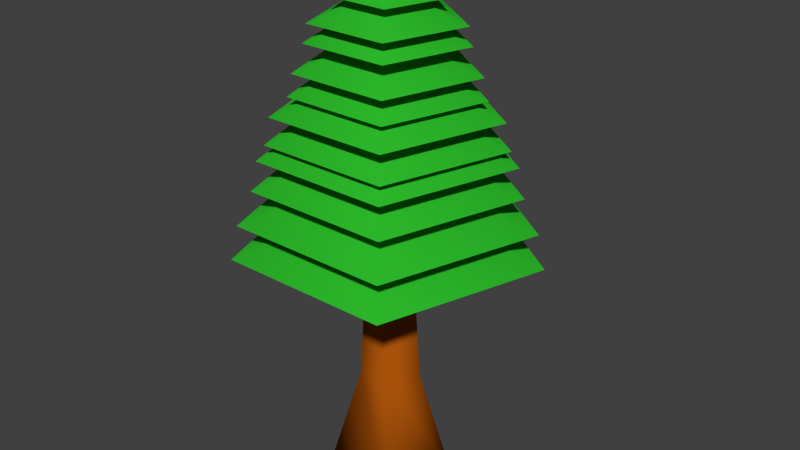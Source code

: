 # Source: pohon_1.blend  (saved by Blender 3.6.13; exported with 4.5.12 LTS)
import bpy
from mathutils import Matrix  # noqa: F401  (used for matrix-valued properties, if any)

bpy.ops.wm.read_factory_settings(use_empty=True)
scene = bpy.context.scene
scene.name = 'Scene'

# ---- collections
col_collection_1 = bpy.data.collections.new('Collection 1'); scene.collection.children.link(col_collection_1)

# ---- materials (node trees are filled in below, after node groups)
mat_material_005 = bpy.data.materials.new('Material.005')
mat_material_005.alpha_threshold = 0.0
mat_material_005.use_transparent_shadow = False
mat_material_005.diffuse_color = (0.02814, 0.5173, 0.02615, 1.0)
mat_material_005.roughness = 0.5
mat_material_005.specular_intensity = 0.0
mat_material_005.line_color = (0.0, 0.0, 0.0, 1.0)
mat_material_001 = bpy.data.materials.new('Material.001')
mat_material_001.alpha_threshold = 0.0
mat_material_001.use_transparent_shadow = False
mat_material_001.diffuse_color = (0.8, 0.1288, 0.009789, 1.0)
mat_material_001.roughness = 0.5
mat_material_001.specular_intensity = 0.0
mat_material_006 = bpy.data.materials.new('Material.006')
mat_material_006.alpha_threshold = 0.0
mat_material_006.use_transparent_shadow = False
mat_material_006.diffuse_color = (0.4385, 0.09567, 0.003788, 1.0)
mat_material_006.roughness = 0.5
mat_material_006.specular_intensity = 0.0

# ---- material node trees

# ---- world
world_world = bpy.data.worlds.new('World'); scene.world = world_world
world_world.color = (0.05088, 0.05088, 0.05088)
world_world.use_sun_shadow = False
world_world.sun_shadow_jitter_overblur = 0.0
world_world.cycles.sampling_method = 'MANUAL'
world_world.cycles.sample_map_resolution = 256

# ---- meshes
me_cube_001 = bpy.data.meshes.new('Cube.001')
me_cube_001.from_pydata([(1.013, 0.329, -0.8657), (3.3e-08, 1.065, -0.8657), (0.6259, -0.8615, -0.8657), (-0.6259, -0.8615, -0.8657), (-1.013, 0.329, -0.8657), (0.08925, 0.029, -0.5674), (-1.504e-08, 0.09384, -0.5674), (0.05516, -0.07592, -0.5674), (-0.05516, -0.07592, -0.5674), (-0.08925, 0.029, -0.5674), (0.9642, 0.3133, -0.6806), (3.474e-08, 1.014, -0.6806), (0.5959, -0.8202, -0.6806), (-0.5959, -0.8202, -0.6806), (-0.9642, 0.3133, -0.6806), (0.08498, 0.02761, -0.3965), (-1.1e-08, 0.08935, -0.3965), (0.05252, -0.07229, -0.3965), (-0.05252, -0.07229, -0.3965), (-0.08498, 0.02761, -0.3965), (0.8648, 0.281, -0.5002), (3.555e-08, 0.9093, -0.5002), (0.5345, -0.7356, -0.5002), (-0.5345, -0.7356, -0.5002), (-0.8648, 0.281, -0.5002), (0.07621, 0.02476, -0.2454), (-5.472e-09, 0.08014, -0.2454), (0.0471, -0.06483, -0.2454), (-0.0471, -0.06483, -0.2454), (-0.07621, 0.02476, -0.2454), (0.8233, 0.2675, -0.3421), (3.526e-08, 0.8657, -0.3421), (0.5089, -0.7004, -0.3421), (-0.5089, -0.7004, -0.3421), (-0.8233, 0.2675, -0.3421), (0.07256, 0.02358, -0.09951), (-3.8e-09, 0.0763, -0.09951), (0.04485, -0.06173, -0.09951), (-0.04485, -0.06173, -0.09951), (-0.07256, 0.02358, -0.09951), (0.7698, 0.2501, -0.2624), (3.451e-08, 0.8094, -0.2624), (0.4758, -0.6548, -0.2624), (-0.4758, -0.6548, -0.2624), (-0.7698, 0.2501, -0.2624), (0.06785, 0.02204, -0.03561), (-2.005e-09, 0.07134, -0.03561), (0.04193, -0.05771, -0.03561), (-0.04193, -0.05771, -0.03561), (-0.06785, 0.02204, -0.03561), (0.733, 0.2382, -0.1216), (2.379e-08, 0.7707, -0.1216), (0.453, -0.6235, -0.1216), (-0.453, -0.6235, -0.1216), (-0.733, 0.2382, -0.1216), (0.0646, 0.02099, 0.09428), (-1.098e-08, 0.06792, 0.09428), (0.03992, -0.05495, 0.09428), (-0.03992, -0.05495, 0.09428), (-0.0646, 0.02099, 0.09428), (0.6195, 0.2013, -0.02572), (3.118e-08, 0.6514, -0.02572), (0.3829, -0.527, -0.02572), (-0.3829, -0.527, -0.02572), (-0.6195, 0.2013, -0.02572), (0.0546, 0.01774, 0.1568), (1.794e-09, 0.05741, 0.1568), (0.03374, -0.04645, 0.1568), (-0.03374, -0.04645, 0.1568), (-0.0546, 0.01774, 0.1568), (0.5899, 0.1917, 0.08756), (2.588e-08, 0.6202, 0.08756), (0.3645, -0.5018, 0.08756), (-0.3645, -0.5018, 0.08756), (-0.5899, 0.1917, 0.08756), (0.05198, 0.01689, 0.2613), (-2.101e-09, 0.05466, 0.2613), (0.03213, -0.04422, 0.2613), (-0.03213, -0.04422, 0.2613), (-0.05198, 0.01689, 0.2613), (0.5169, 0.168, 0.2312), (2.902e-08, 0.5435, 0.2312), (0.3195, -0.4397, 0.2312), (-0.3195, -0.4397, 0.2312), (-0.5169, 0.168, 0.2312), (0.04556, 0.0148, 0.3834), (4.493e-09, 0.0479, 0.3834), (0.02816, -0.03875, 0.3834), (-0.02816, -0.03875, 0.3834), (-0.04556, 0.0148, 0.3834), (0.4922, 0.1599, 0.3257), (2.21e-08, 0.5175, 0.3257), (0.3042, -0.4187, 0.3257), (-0.3042, -0.4187, 0.3257), (-0.4922, 0.1599, 0.3257), (0.04338, 0.01409, 0.4707), (-1.25e-09, 0.04561, 0.4707), (0.02681, -0.0369, 0.4707), (-0.02681, -0.0369, 0.4707), (-0.04338, 0.01409, 0.4707), (0.3631, 0.118, 0.4476), (2.236e-08, 0.3818, 0.4476), (0.2244, -0.3089, 0.4476), (-0.2244, -0.3089, 0.4476), (-0.3631, 0.118, 0.4476), (0.032, 0.0104, 0.5545), (5.138e-09, 0.03365, 0.5545), (0.01978, -0.02722, 0.5545), (-0.01978, -0.02722, 0.5545), (-0.032, 0.0104, 0.5545), (0.3457, 0.1123, 0.514), (1.936e-08, 0.3635, 0.514), (0.2137, -0.2941, 0.514), (-0.2137, -0.2941, 0.514), (-0.3457, 0.1123, 0.514), (0.03047, 0.0099, 0.6158), (2.963e-09, 0.03204, 0.6158), (0.01883, -0.02592, 0.6158), (-0.01883, -0.02592, 0.6158), (-0.03047, 0.0099, 0.6158)], [], [(11, 14, 19, 16), (2, 0, 5, 7), (14, 13, 18, 19), (13, 12, 17, 18), (15, 16, 19, 18, 17), (12, 10, 15, 17), (5, 6, 9, 8, 7), (3, 2, 7, 8), (4, 3, 8, 9), (1, 4, 9, 6), (0, 1, 6, 5), (10, 11, 16, 15), (31, 34, 39, 36), (22, 20, 25, 27), (34, 33, 38, 39), (33, 32, 37, 38), (35, 36, 39, 38, 37), (32, 30, 35, 37), (23, 22, 27, 28), (24, 23, 28, 29), (21, 24, 29, 26), (20, 21, 26, 25), (30, 31, 36, 35), (51, 54, 59, 56), (42, 40, 45, 47), (54, 53, 58, 59), (53, 52, 57, 58), (55, 56, 59, 58, 57), (52, 50, 55, 57), (43, 42, 47, 48), (44, 43, 48, 49), (41, 44, 49, 46), (40, 41, 46, 45), (50, 51, 56, 55), (71, 74, 79, 76), (62, 60, 65, 67), (74, 73, 78, 79), (73, 72, 77, 78), (75, 76, 79, 78, 77), (72, 70, 75, 77), (63, 62, 67, 68), (64, 63, 68, 69), (61, 64, 69, 66), (60, 61, 66, 65), (70, 71, 76, 75), (91, 94, 99, 96), (82, 80, 85, 87), (94, 93, 98, 99), (93, 92, 97, 98), (95, 96, 99, 98, 97), (92, 90, 95, 97), (83, 82, 87, 88), (84, 83, 88, 89), (81, 84, 89, 86), (80, 81, 86, 85), (90, 91, 96, 95), (111, 114, 119, 116), (102, 100, 105, 107), (114, 113, 118, 119), (113, 112, 117, 118), (115, 116, 119, 118, 117), (112, 110, 115, 117), (103, 102, 107, 108), (104, 103, 108, 109), (101, 104, 109, 106), (100, 101, 106, 105), (110, 111, 116, 115)])
me_cube_001.polygons.foreach_set('use_smooth', [True] * 67)
me_cube_001.materials.append(mat_material_005)
me_cube_001.materials.append(mat_material_001)
me_cube_001.use_remesh_preserve_volume = False
me_cube_001.use_remesh_preserve_attributes = False
me_cube_001.use_mirror_vertex_groups = False
me_cube_001.update()
me_cube_002 = bpy.data.meshes.new('Cube.002')
me_cube_002.from_pydata([(7.104e-09, 0.4496, -0.1762), (-1.084e-08, 0.05373, 3.423), (0.4275, 0.1389, -0.1762), (0.0511, 0.0166, 3.423), (0.2642, -0.3637, -0.1762), (0.03158, -0.04347, 3.423), (-0.2642, -0.3637, -0.1762), (-0.03158, -0.04347, 3.423), (-0.4275, 0.1389, -0.1762), (-0.0511, 0.0166, 3.423), (-9.306e-09, 0.2194, 0.5504), (0.2086, 0.06779, 0.5504), (0.1289, -0.1775, 0.5504), (-0.1289, -0.1775, 0.5504), (-0.2086, 0.06779, 0.5504)], [], [(10, 1, 3, 11), (11, 3, 5, 12), (12, 5, 7, 13), (14, 9, 1, 10), (13, 7, 9, 14), (0, 2, 4, 6, 8), (6, 13, 14, 8), (8, 14, 10, 0), (4, 12, 13, 6), (2, 11, 12, 4), (0, 10, 11, 2)])
me_cube_002.polygons.foreach_set('use_smooth', [True] * 11)
me_cube_002.polygons.foreach_set('material_index', [1, 1, 1, 1, 1, 1, 1, 1, 1, 1, 1])
me_cube_002.materials.append(mat_material_005)
me_cube_002.materials.append(mat_material_006)
me_cube_002.use_remesh_preserve_volume = False
me_cube_002.use_remesh_preserve_attributes = False
me_cube_002.use_mirror_vertex_groups = False
me_cube_002.update()

# ---- objects
ob_daun = bpy.data.objects.new('daun', me_cube_001)
ob_pohon = bpy.data.objects.new('pohon', me_cube_002)

# ---- transforms, parenting, visibility, modifiers, constraints
ob_daun.location = (-2.306, -3.252e-08, 4.036)
ob_daun.scale = (1.498, 1.498, 1.933)
ob_daun.lock_rotations_4d = False
ob_daun.empty_display_type = 'ARROWS'
ob_daun.lineart.crease_threshold = 0.0
ob_pohon.location = (-2.306, 0.0, 0.0)
ob_pohon.scale = (1.498, 1.498, 1.498)
ob_pohon.lock_rotations_4d = False
ob_pohon.empty_display_type = 'ARROWS'
ob_pohon.lineart.crease_threshold = 0.0

# ---- collection membership
col_collection_1.objects.link(ob_daun)
col_collection_1.objects.link(ob_pohon)

# ---- scene / render settings (as saved in the file)
scene.frame_start = 1; scene.frame_end = 250; scene.frame_set(3)
scene.render.engine = 'BLENDER_EEVEE_NEXT'
scene.render.resolution_percentage = 50
scene.render.dither_intensity = 0.0
scene.cycles.use_denoising = False
scene.cycles.samples = 10
scene.cycles.sampling_pattern = 'TABULATED_SOBOL'
scene.cycles.light_sampling_threshold = 0.0
scene.cycles.use_adaptive_sampling = False
scene.cycles.use_light_tree = False
scene.cycles.blur_glossy = 0.0
scene.cycles.pixel_filter_type = 'GAUSSIAN'
scene.cycles.sample_clamp_indirect = 0.0
scene.view_settings.view_transform = 'Standard'
bpy.context.view_layer.update()

# ---- added for rendering (the .blend has no active camera and no usable light): camera, sun
cam_auto = bpy.data.cameras.new('AutoCamera')
cam_auto.lens = 50.0
cam_auto.sensor_width = 36.0
cam_auto.clip_end = 1000.0
ob_auto_camera = bpy.data.objects.new('AutoCamera', cam_auto)
scene.collection.objects.link(ob_auto_camera)
ob_auto_camera.location = (4.08239, -7.51411, 7.59203)
ob_auto_camera.rotation_euler = (1.09748, -7.21219e-08, 0.694738)
scene.camera = ob_auto_camera
light_auto_sun = bpy.data.lights.new('AutoSun', 'SUN')
light_auto_sun.energy = 3.0
light_auto_sun.angle = 0.0523599
ob_auto_sun = bpy.data.objects.new('AutoSun', light_auto_sun)
scene.collection.objects.link(ob_auto_sun)
ob_auto_sun.rotation_euler = (0.872665, 0.174533, 0.523599)
bpy.context.view_layer.update()
